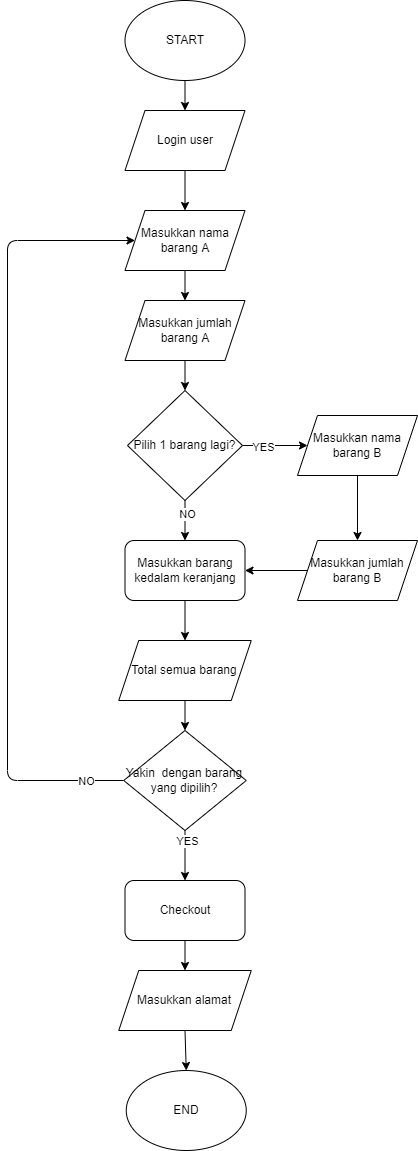

The diagram above was exported from draw.io. Its source (the exported page's mxGraphModel, read from the mxfile embedded in the PNG):
<mxGraphModel dx="924" dy="409" grid="1" gridSize="10" guides="1" tooltips="1" connect="1" arrows="1" fold="1" page="1" pageScale="1" pageWidth="850" pageHeight="1100" math="0" shadow="0">
  <root>
    <mxCell id="0" />
    <mxCell id="1" parent="0" />
    <mxCell id="65" style="edgeStyle=none;html=1;exitX=0.5;exitY=1;exitDx=0;exitDy=0;entryX=0.5;entryY=0;entryDx=0;entryDy=0;" edge="1" parent="1" source="41" target="45">
      <mxGeometry relative="1" as="geometry" />
    </mxCell>
    <mxCell id="41" value="START" style="ellipse;whiteSpace=wrap;html=1;" vertex="1" parent="1">
      <mxGeometry x="197.5" width="120" height="80" as="geometry" />
    </mxCell>
    <mxCell id="66" style="edgeStyle=none;html=1;exitX=0.5;exitY=1;exitDx=0;exitDy=0;entryX=0.5;entryY=0;entryDx=0;entryDy=0;" edge="1" parent="1" source="45" target="46">
      <mxGeometry relative="1" as="geometry" />
    </mxCell>
    <mxCell id="45" value="Login user" style="shape=parallelogram;perimeter=parallelogramPerimeter;whiteSpace=wrap;html=1;fixedSize=1;" vertex="1" parent="1">
      <mxGeometry x="197.5" y="110" width="120" height="60" as="geometry" />
    </mxCell>
    <mxCell id="67" style="edgeStyle=none;html=1;exitX=0.5;exitY=1;exitDx=0;exitDy=0;entryX=0.5;entryY=0;entryDx=0;entryDy=0;" edge="1" parent="1" source="46" target="47">
      <mxGeometry relative="1" as="geometry" />
    </mxCell>
    <mxCell id="46" value="Masukkan nama barang A" style="shape=parallelogram;perimeter=parallelogramPerimeter;whiteSpace=wrap;html=1;fixedSize=1;" vertex="1" parent="1">
      <mxGeometry x="197.5" y="210" width="120" height="60" as="geometry" />
    </mxCell>
    <mxCell id="89" style="edgeStyle=none;html=1;exitX=0.5;exitY=1;exitDx=0;exitDy=0;entryX=0.5;entryY=0;entryDx=0;entryDy=0;" edge="1" parent="1" source="47" target="55">
      <mxGeometry relative="1" as="geometry" />
    </mxCell>
    <mxCell id="47" value="Masukkan jumlah barang A" style="shape=parallelogram;perimeter=parallelogramPerimeter;whiteSpace=wrap;html=1;fixedSize=1;" vertex="1" parent="1">
      <mxGeometry x="197.5" y="300" width="120" height="60" as="geometry" />
    </mxCell>
    <mxCell id="100" style="edgeStyle=none;html=1;exitX=0.5;exitY=1;exitDx=0;exitDy=0;entryX=0.5;entryY=0;entryDx=0;entryDy=0;" edge="1" parent="1" source="48" target="98">
      <mxGeometry relative="1" as="geometry" />
    </mxCell>
    <mxCell id="48" value="Masukkan barang kedalam keranjang" style="rounded=1;whiteSpace=wrap;html=1;" vertex="1" parent="1">
      <mxGeometry x="197.5" y="540" width="120" height="60" as="geometry" />
    </mxCell>
    <mxCell id="90" style="edgeStyle=none;html=1;exitX=0.5;exitY=1;exitDx=0;exitDy=0;entryX=0.5;entryY=0;entryDx=0;entryDy=0;" edge="1" parent="1" source="55" target="48">
      <mxGeometry relative="1" as="geometry">
        <mxPoint x="258" y="540" as="targetPoint" />
      </mxGeometry>
    </mxCell>
    <mxCell id="91" value="NO" style="edgeLabel;html=1;align=center;verticalAlign=middle;resizable=0;points=[];" vertex="1" connectable="0" parent="90">
      <mxGeometry x="-0.3267" y="2" relative="1" as="geometry">
        <mxPoint as="offset" />
      </mxGeometry>
    </mxCell>
    <mxCell id="95" style="edgeStyle=none;html=1;exitX=1;exitY=0.5;exitDx=0;exitDy=0;entryX=0;entryY=0.5;entryDx=0;entryDy=0;" edge="1" parent="1" source="55" target="93">
      <mxGeometry relative="1" as="geometry" />
    </mxCell>
    <mxCell id="97" value="YES" style="edgeLabel;html=1;align=center;verticalAlign=middle;resizable=0;points=[];" vertex="1" connectable="0" parent="95">
      <mxGeometry x="-0.399" y="-1" relative="1" as="geometry">
        <mxPoint as="offset" />
      </mxGeometry>
    </mxCell>
    <mxCell id="55" value="Pilih 1 barang lagi?" style="rhombus;whiteSpace=wrap;html=1;" vertex="1" parent="1">
      <mxGeometry x="200" y="390" width="115" height="110" as="geometry" />
    </mxCell>
    <mxCell id="92" style="edgeStyle=none;html=1;exitX=0.5;exitY=1;exitDx=0;exitDy=0;entryX=0.5;entryY=0;entryDx=0;entryDy=0;" edge="1" parent="1" source="93" target="94">
      <mxGeometry relative="1" as="geometry" />
    </mxCell>
    <mxCell id="93" value="Masukkan nama barang B" style="shape=parallelogram;perimeter=parallelogramPerimeter;whiteSpace=wrap;html=1;fixedSize=1;" vertex="1" parent="1">
      <mxGeometry x="370" y="415" width="120" height="60" as="geometry" />
    </mxCell>
    <mxCell id="96" style="edgeStyle=none;html=1;exitX=0;exitY=0.5;exitDx=0;exitDy=0;entryX=1;entryY=0.5;entryDx=0;entryDy=0;" edge="1" parent="1" source="94" target="48">
      <mxGeometry relative="1" as="geometry" />
    </mxCell>
    <mxCell id="94" value="Masukkan jumlah barang B" style="shape=parallelogram;perimeter=parallelogramPerimeter;whiteSpace=wrap;html=1;fixedSize=1;" vertex="1" parent="1">
      <mxGeometry x="370" y="540" width="120" height="60" as="geometry" />
    </mxCell>
    <mxCell id="101" style="edgeStyle=none;html=1;exitX=0.5;exitY=1;exitDx=0;exitDy=0;entryX=0.5;entryY=0;entryDx=0;entryDy=0;" edge="1" parent="1" source="98" target="99">
      <mxGeometry relative="1" as="geometry" />
    </mxCell>
    <mxCell id="98" value="Total semua barang" style="shape=parallelogram;perimeter=parallelogramPerimeter;whiteSpace=wrap;html=1;fixedSize=1;" vertex="1" parent="1">
      <mxGeometry x="191.25" y="640" width="132.5" height="60" as="geometry" />
    </mxCell>
    <mxCell id="103" style="edgeStyle=none;html=1;exitX=0.5;exitY=1;exitDx=0;exitDy=0;entryX=0.5;entryY=0;entryDx=0;entryDy=0;" edge="1" parent="1" source="99" target="102">
      <mxGeometry relative="1" as="geometry" />
    </mxCell>
    <mxCell id="104" value="YES" style="edgeLabel;html=1;align=center;verticalAlign=middle;resizable=0;points=[];" vertex="1" connectable="0" parent="103">
      <mxGeometry x="-0.5846" y="2" relative="1" as="geometry">
        <mxPoint y="-1" as="offset" />
      </mxGeometry>
    </mxCell>
    <mxCell id="105" style="edgeStyle=none;html=1;exitX=0;exitY=0.5;exitDx=0;exitDy=0;entryX=0;entryY=0.5;entryDx=0;entryDy=0;" edge="1" parent="1" source="99" target="46">
      <mxGeometry relative="1" as="geometry">
        <Array as="points">
          <mxPoint x="80" y="780" />
          <mxPoint x="80" y="240" />
        </Array>
      </mxGeometry>
    </mxCell>
    <mxCell id="106" value="NO" style="edgeLabel;html=1;align=center;verticalAlign=middle;resizable=0;points=[];" vertex="1" connectable="0" parent="105">
      <mxGeometry x="-0.9035" relative="1" as="geometry">
        <mxPoint as="offset" />
      </mxGeometry>
    </mxCell>
    <mxCell id="99" value="Yakin&amp;nbsp; dengan barang yang dipilih?" style="rhombus;whiteSpace=wrap;html=1;" vertex="1" parent="1">
      <mxGeometry x="196.25" y="730" width="122.5" height="100" as="geometry" />
    </mxCell>
    <mxCell id="110" style="edgeStyle=none;html=1;exitX=0.5;exitY=1;exitDx=0;exitDy=0;entryX=0.5;entryY=0;entryDx=0;entryDy=0;" edge="1" parent="1" source="102" target="107">
      <mxGeometry relative="1" as="geometry" />
    </mxCell>
    <mxCell id="102" value="Checkout" style="rounded=1;whiteSpace=wrap;html=1;" vertex="1" parent="1">
      <mxGeometry x="197.5" y="880" width="120" height="60" as="geometry" />
    </mxCell>
    <mxCell id="114" style="edgeStyle=none;html=1;exitX=0.5;exitY=1;exitDx=0;exitDy=0;entryX=0.5;entryY=0;entryDx=0;entryDy=0;" edge="1" parent="1" source="107" target="113">
      <mxGeometry relative="1" as="geometry" />
    </mxCell>
    <mxCell id="107" value="Masukkan alamat" style="shape=parallelogram;perimeter=parallelogramPerimeter;whiteSpace=wrap;html=1;fixedSize=1;" vertex="1" parent="1">
      <mxGeometry x="191.25" y="970" width="132.5" height="60" as="geometry" />
    </mxCell>
    <mxCell id="113" value="END" style="ellipse;whiteSpace=wrap;html=1;" vertex="1" parent="1">
      <mxGeometry x="198.75" y="1070" width="120" height="80" as="geometry" />
    </mxCell>
  </root>
</mxGraphModel>